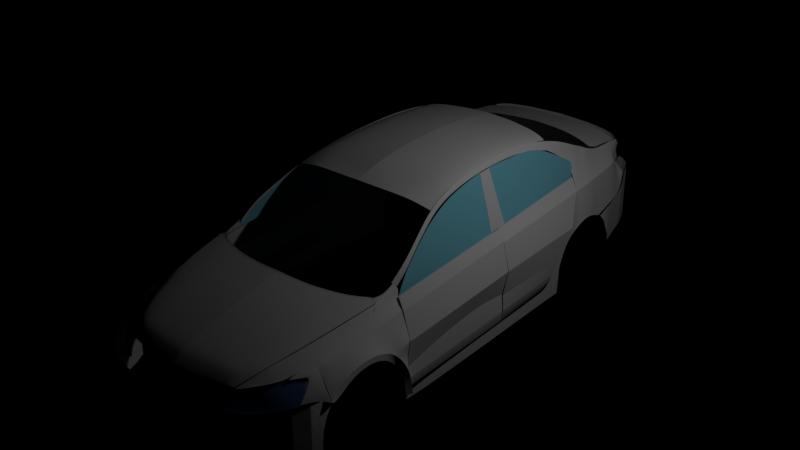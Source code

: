 # Source: 18.blend  (saved by Blender 2.77.0; exported with 4.5.12 LTS)
import bpy
from mathutils import Matrix  # noqa: F401  (used for matrix-valued properties, if any)

bpy.ops.wm.read_factory_settings(use_empty=True)
scene = bpy.context.scene
scene.name = 'Scene'

# ---- collections
col_collection_1 = bpy.data.collections.new('Collection 1'); scene.collection.children.link(col_collection_1)

# ---- materials (node trees are filled in below, after node groups)
mat_material_005 = bpy.data.materials.new('Material.005')
mat_material_005.alpha_threshold = 0.0
mat_material_005.use_transparent_shadow = False
mat_material_005.diffuse_color = (0.2307, 0.6574, 0.8, 1.0)
mat_material_005.roughness = 0.5
mat_material_006 = bpy.data.materials.new('Material.006')
mat_material_006.alpha_threshold = 0.0
mat_material_006.use_transparent_shadow = False
mat_material_006.diffuse_color = (0.2307, 0.6584, 0.7991, 1.0)
mat_material_006.roughness = 0.5
mat_material = bpy.data.materials.new('Material')
mat_material.alpha_threshold = 0.0
mat_material.use_transparent_shadow = False
mat_material.diffuse_color = (0.1651, 0.3418, 0.8, 1.0)
mat_material.roughness = 0.5

# ---- material node trees

# ---- cameras
cam_camera = bpy.data.cameras.new('Camera')
cam_camera.clip_end = 100.0
cam_camera.lens = 35.0
cam_camera.sensor_width = 32.0
cam_camera.sensor_height = 18.0
cam_camera.ortho_scale = 7.314
cam_camera.dof.focus_distance = 0.0
cam_camera.dof.aperture_fstop = 128.0

# ---- lights
light_lamp = bpy.data.lights.new('Lamp', 'POINT')
light_lamp.transmission_factor = 0.0
light_lamp.cutoff_distance = 30.0
light_lamp.energy = 100.0
light_lamp.shadow_buffer_clip_start = 1.001
light_lamp.shadow_soft_size = 0.1
light_lamp.shadow_maximum_resolution = 0.006
light_lamp.use_absolute_resolution = True

# ---- meshes
me_plane_018 = bpy.data.meshes.new('Plane.018')
me_plane_018.from_pydata([(-0.9795, -1.641, 2.498), (0.6728, -1.825, 3.307), (0.05038, 2.443, 2.964), (0.591, 2.243, 3.17), (-0.6504, 1.269, 2.682), (0.6149, 1.053, 3.21), (-0.9121, 0.1709, 2.524), (0.6367, -0.03298, 3.247), (0.6258, 0.5103, 3.228), (-0.8205, 0.7201, 2.574), (-0.08971, -1.74, 2.934), (0.337, 2.399, 3.134), (0.03099, 1.153, 2.967), (-0.07799, 0.06111, 2.913), (-0.04162, 0.6071, 2.926)], [], [(12, 5, 3, 11), (14, 8, 5, 12), (10, 1, 7, 13), (13, 7, 8, 14), (6, 13, 14, 9), (0, 10, 13, 6), (9, 14, 12, 4), (4, 12, 11, 2)])
_k = {(0, 6): 1.0, (1, 10): 1.0, (3, 5): 1.0, (2, 11): 1.0, (2, 4): 1.0, (5, 8): 1.0, (6, 9): 1.0, (1, 7): 1.0, (7, 8): 1.0, (4, 9): 1.0, (0, 10): 1.0, (3, 11): 1.0}
me_plane_018.attributes.new('crease_edge', 'FLOAT', 'EDGE').data.foreach_set('value', [_k.get((min(e.vertices), max(e.vertices)), 0.0) for e in me_plane_018.edges])
me_plane_018.materials.append(mat_material_005)
me_plane_018.use_remesh_preserve_volume = False
me_plane_018.use_remesh_preserve_attributes = False
me_plane_018.use_mirror_vertex_groups = False
me_plane_018.update()
me_plane_017 = bpy.data.meshes.new('Plane.017')
me_plane_017.from_pydata([(-1.375, -0.2731, -8.008), (2.49, -0.7026, -6.082), (-1.462, 1.396, -8.008), (2.453, 0.4218, -6.082)], [], [(0, 1, 3, 2)])
_k = {(0, 2): 1.0, (0, 1): 1.0, (1, 3): 1.0, (2, 3): 1.0}
me_plane_017.attributes.new('crease_edge', 'FLOAT', 'EDGE').data.foreach_set('value', [_k.get((min(e.vertices), max(e.vertices)), 0.0) for e in me_plane_017.edges])
me_plane_017.use_remesh_preserve_volume = False
me_plane_017.use_remesh_preserve_attributes = False
me_plane_017.use_mirror_vertex_groups = False
me_plane_017.update()
me_plane_016 = bpy.data.meshes.new('Plane.016')
me_plane_016.from_pydata([(-0.1839, -1.092, 1.397), (0.32, -1.739, 1.56), (-0.5928, 0.539, 1.194), (0.2108, 0.3559, 1.581), (-0.315, -0.8527, 1.342), (0.2785, -0.8735, 1.565), (0.2502, -0.4089, 1.57), (-0.4898, -0.403, 1.271), (0.2286, 0.0534, 1.576), (-0.5694, 0.06097, 1.23), (0.008891, -1.416, 1.469), (-0.1156, 0.4231, 1.439), (-0.0291, -0.8641, 1.461), (-0.06144, -0.4062, 1.455), (-0.09525, 0.05683, 1.419), (0.1644, -1.62, 1.532), (0.02894, 0.3942, 1.493), (0.1107, -0.8688, 1.514), (0.08267, -0.4075, 1.502), (0.04795, 0.05511, 1.497), (-0.3167, 0.4698, 1.334), (-0.2007, -0.8595, 1.396), (-0.2485, -0.4049, 1.368), (-0.2904, 0.0585, 1.352)], [], [(15, 1, 5, 17), (17, 5, 6, 18), (18, 6, 8, 19), (22, 13, 14, 23), (21, 12, 13, 22), (0, 10, 12, 21), (13, 18, 19, 14), (12, 17, 18, 13), (10, 15, 17, 12), (0, 21, 4), (4, 21, 22, 7), (7, 22, 23, 9), (9, 23, 20, 2), (14, 19, 16, 11), (23, 14, 11, 20), (19, 8, 3, 16)])
_k = {(0, 4): 1.0, (1, 15): 1.0, (2, 20): 1.0, (4, 7): 1.0, (5, 6): 1.0, (7, 9): 1.0, (6, 8): 1.0, (11, 16): 1.0, (10, 15): 1.0, (3, 16): 1.0, (11, 20): 1.0, (0, 10): 1.0, (2, 9): 1.0, (3, 8): 1.0, (1, 5): 1.0}
me_plane_016.attributes.new('crease_edge', 'FLOAT', 'EDGE').data.foreach_set('value', [_k.get((min(e.vertices), max(e.vertices)), 0.0) for e in me_plane_016.edges])
me_plane_016.materials.append(mat_material_006)
me_plane_016.use_remesh_preserve_volume = False
me_plane_016.use_remesh_preserve_attributes = False
me_plane_016.use_mirror_vertex_groups = False
me_plane_016.update()
me_plane_015 = bpy.data.meshes.new('Plane.015')
me_plane_015.from_pydata([(-1.195, -3.198, -8.35), (0.3238, -3.198, -7.455), (-0.9959, 6.386, -9.408), (1.886, 6.793, -7.869), (-0.4324, 1.594, -9.454), (1.324, 1.798, -7.98), (0.2795, -2.183, -8.097), (1.262, 6.609, -8.616), (0.8965, 1.746, -8.449), (-1.639, -0.9609, -9.416), (0.983, -0.6999, -7.767), (0.6145, -0.726, -8.285), (1.753, 4.296, -7.968), (-1.046, 3.99, -9.48), (1.099, 4.217, -8.533), (-1.235, -2.079, -8.807), (0.7014, -1.949, -7.611), (0.3575, -1.962, -8.177), (1.154, 0.549, -7.874), (0.7555, 0.5098, -8.367), (-0.7373, 0.3165, -9.435), (-0.5235, 2.792, -9.467), (1.476, 3.047, -8.016), (0.9977, 2.981, -8.491), (-4.914, 6.803, -9.132), (-4.944, 5.859, -9.482), (-3.373, 6.525, -9.131), (-3.422, 5.7, -9.481), (-2.234, 5.198, -9.481), (-2.184, 6.455, -9.131), (2.821, 6.793, -7.511), (2.348, 5.131, -7.216), (2.23, 4.925, -7.692), (2.457, 7.137, -7.8), (-0.5215, 6.402, -9.39), (0.02258, 1.646, -9.452), (-0.6905, -2.85, -8.352), (-0.8676, -0.8805, -9.312), (-0.5302, 4.068, -9.499), (-0.6898, -2.039, -8.64), (-0.2263, 0.3827, -9.412), (-0.08229, 2.857, -9.475), (1.787, 5.106, -7.992), (1.152, 4.993, -8.56), (-1.029, 4.767, -9.704), (-4.934, 6.344, -9.706), (-3.406, 6.127, -9.705), (-2.218, 5.662, -9.705), (2.443, 5.67, -7.514), (2.249, 5.504, -7.743), (-0.5274, 4.825, -9.499), (0.8845, -1.194, -7.706), (0.5128, -1.215, -8.167), (-1.479, -1.404, -9.459), (-0.7972, -1.339, -8.969), (1.608, 3.671, -7.992), (1.048, 3.599, -8.512), (-0.7845, 3.391, -9.474), (-0.3063, 3.462, -9.487), (1.839, 5.983, -7.928), (1.209, 5.833, -8.589), (2.584, 6.254, -7.512), (2.331, 6.157, -7.773), (-0.5243, 5.645, -9.572), (-1.012, 5.609, -9.604), (-4.923, 6.583, -9.328), (-3.389, 6.334, -9.327), (-2.2, 6.075, -9.327), (-0.7587, 6.394, -9.437), (-0.9262, 4.796, -9.51), (-0.7681, 5.627, -9.626), (-2.234, 5.198, -9.481)], [], [(60, 59, 3, 7), (19, 18, 5, 8), (40, 19, 8, 35), (63, 60, 7, 34), (9, 53, 37), (52, 51, 10, 11), (58, 56, 14, 38), (56, 55, 12, 14), (6, 1, 16, 17), (36, 6, 17, 39), (37, 11, 19, 40), (11, 10, 18, 19), (8, 5, 22, 23), (35, 8, 23, 41), (66, 26, 24, 65), (67, 29, 26, 66), (64, 2, 29, 67), (49, 32, 31, 48), (42, 12, 32, 49), (4, 35, 41, 21), (9, 37, 40, 20), (0, 36, 39, 15), (52, 11, 37, 53), (70, 63, 34, 68), (20, 40, 35, 4), (59, 42, 49, 62), (62, 49, 48, 61), (28, 47, 46, 27), (27, 46, 45, 25), (38, 14, 43, 50), (14, 12, 42, 43), (57, 21, 41, 58), (50, 69, 44, 38), (38, 44, 28, 13), (28, 44, 47), (15, 39, 54, 53), (17, 16, 51, 52), (39, 17, 52, 54), (13, 57, 58, 38), (23, 22, 55, 56), (41, 23, 56, 58), (33, 62, 61, 30), (3, 59, 62, 33), (69, 50, 63, 70), (44, 64, 67, 47), (47, 67, 66, 46), (46, 66, 65, 45), (50, 43, 60, 63), (43, 42, 59, 60), (44, 69, 70, 64), (64, 70, 68, 2)])
_k = {(0, 15): 1.0, (1, 6): 1.0, (2, 68): 1.0, (4, 21): 1.0, (5, 18): 1.0, (6, 36): 1.0, (3, 7): 1.0, (8, 19): 1.0, (7, 60): 1.0, (9, 20): 1.0, (10, 51): 1.0, (11, 52): 1.0, (12, 55): 1.0, (14, 56): 1.0, (15, 53): 1.0, (1, 16): 1.0, (6, 17): 1.0, (10, 18): 1.0, (11, 19): 1.0, (4, 20): 1.0, (21, 57): 1.0, (5, 22): 1.0, (8, 23): 1.0, (25, 45): 1.0, (24, 26): 1.0, (26, 29): 1.0, (25, 27): 1.0, (27, 28): 1.0, (2, 29): 1.0, (30, 61): 1.0, (31, 32): 1.0, (3, 33): 1.0, (12, 32): 1.0, (30, 33): 1.0, (7, 34): 1.0, (0, 36): 1.0, (35, 41): 1.0, (37, 40): 1.0, (38, 58): 1.0, (35, 40): 1.0, (14, 43): 1.0, (45, 65): 1.0, (31, 48): 1.0, (44, 47): 1.0, (46, 47): 1.0, (45, 46): 1.0, (38, 44): 1.0, (13, 28): 1.0, (16, 51): 1.0, (17, 52): 1.0, (9, 53): 1.0, (37, 53): 1.0, (22, 55): 1.0, (23, 56): 1.0, (13, 57): 1.0, (41, 58): 1.0, (43, 60): 1.0, (48, 61): 1.0, (24, 65): 1.0, (34, 68): 1.0}
me_plane_015.attributes.new('crease_edge', 'FLOAT', 'EDGE').data.foreach_set('value', [_k.get((min(e.vertices), max(e.vertices)), 0.0) for e in me_plane_015.edges])
me_plane_015.use_remesh_preserve_volume = False
me_plane_015.use_remesh_preserve_attributes = False
me_plane_015.use_mirror_vertex_groups = False
me_plane_015.update()
me_plane_013 = bpy.data.meshes.new('Plane.013')
me_plane_013.from_pydata([(7.361, -3.118, -9.259e-08), (12.04, -3.725, 4.986), (6.251, -1.388, -1.15), (12.3, -1.422, 3.399), (9.701, -3.59, 2.086), (9.237, -0.9132, 0.2317), (7.735, -0.9118, -0.6776), (8.531, -3.354, 0.9655), (10.87, -3.658, 3.536), (10.74, -1.083, 1.661), (6.662, -2.05, -0.7069), (12.29, -2.32, 4.18), (9.469, -2.15, 0.976), (8.133, -2.099, 0.144), (10.81, -2.218, 2.456), (6.975, -2.544, -0.3636), (12.25, -2.804, 4.552), (9.585, -2.657, 1.379), (8.332, -2.602, 0.4533), (10.84, -2.73, 2.844), (12.31, -1.997, 3.901), (9.353, -1.735, 0.6952), (7.934, -1.624, -0.2263), (10.77, -1.828, 2.129), (6.398, -1.601, -0.9893), (7.229, -2.902, -0.1615), (12.07, -3.437, 5.058), (9.643, -3.256, 1.854), (8.431, -3.049, 0.7601), (10.85, -3.336, 3.301), (6.993, -1.049, -1.139), (7.946, -3.236, 0.4828), (7.398, -2.075, -0.2815), (7.653, -2.573, 0.04484), (7.166, -1.612, -0.6078), (7.83, -2.975, 0.2993), (11.97, -3.721, 4.897), (12.21, -1.401, 3.292), (12.2, -2.313, 4.074), (12.17, -2.8, 4.448), (12.22, -1.987, 3.792), (11.99, -3.431, 4.95), (6.374, -1.332, -1.148), (6.784, -2.054, -0.6368), (7.086, -2.548, -0.2963), (6.524, -1.603, -0.9265), (7.328, -2.914, -0.08556), (7.457, -3.138, 0.07957)], [], [(40, 20, 3, 37), (22, 21, 5, 6), (34, 22, 6, 30), (21, 23, 9, 5), (17, 19, 14, 12), (33, 18, 13, 32), (18, 17, 12, 13), (39, 16, 11, 38), (41, 26, 16, 39), (28, 27, 17, 18), (35, 28, 18, 33), (27, 29, 19, 17), (12, 14, 23, 21), (32, 13, 22, 34), (13, 12, 21, 22), (38, 11, 20, 40), (4, 8, 29, 27), (31, 7, 28, 35), (7, 4, 27, 28), (36, 1, 26, 41), (47, 31, 35, 46), (43, 32, 34, 45), (46, 35, 33, 44), (44, 33, 32, 43), (45, 34, 30, 42), (8, 36, 41, 29), (14, 38, 40, 23), (29, 41, 39, 19), (19, 39, 38, 14), (23, 40, 37, 9), (24, 45, 42, 2), (15, 44, 43, 10), (25, 46, 44, 15), (10, 43, 45, 24), (0, 47, 46, 25)])
_k = {(0, 25): 1.0, (1, 36): 1.0, (3, 20): 1.0, (2, 42): 1.0, (4, 7): 1.0, (5, 9): 1.0, (5, 6): 1.0, (7, 31): 1.0, (4, 8): 1.0, (9, 37): 1.0, (10, 24): 1.0, (11, 16): 1.0, (10, 15): 1.0, (16, 26): 1.0, (11, 20): 1.0, (2, 24): 1.0, (15, 25): 1.0, (1, 26): 1.0, (6, 30): 1.0, (31, 47): 1.0, (8, 36): 1.0, (3, 37): 1.0, (30, 42): 1.0, (0, 47): 1.0}
me_plane_013.attributes.new('crease_edge', 'FLOAT', 'EDGE').data.foreach_set('value', [_k.get((min(e.vertices), max(e.vertices)), 0.0) for e in me_plane_013.edges])
me_plane_013.materials.append(mat_material)
me_plane_013.use_remesh_preserve_volume = False
me_plane_013.use_remesh_preserve_attributes = False
me_plane_013.use_mirror_vertex_groups = False
me_plane_013.update()
me_plane_012 = bpy.data.meshes.new('Plane.012')
me_plane_012.from_pydata([(-2.348e-14, -2.391, -107.1), (23.3, -3.024, -90.81), (-2.521e-14, 7.409, -107.1), (23.3, 6.734, -93.64), (11.67, -2.391, -105.8), (11.67, 7.451, -105.8), (17.51, -2.644, -103.0), (17.51, 7.282, -103.0), (20.22, -2.939, -100.8), (20.22, 7.282, -100.8), (21.57, -3.192, -98.61), (21.57, 7.324, -98.61), (22.8, -3.951, -95.64), (22.8, 7.451, -95.64), (5.837, 7.324, -106.8), (5.837, -2.265, -106.8), (14.59, 7.366, -105.1), (14.59, -2.518, -105.1), (-2.434e-14, 2.509, -107.1), (23.3, 1.855, -93.32), (11.67, 2.53, -105.8), (17.51, 2.319, -103.0), (20.22, 2.171, -100.8), (21.57, 2.066, -98.61), (22.8, 1.75, -95.64), (5.837, 2.53, -106.8), (14.59, 2.424, -105.1), (-2.391e-14, 0.05865, -107.1), (23.3, -0.5843, -92.4), (11.67, 0.06919, -105.8), (17.51, -0.1627, -103.0), (20.22, -0.3841, -100.8), (21.57, -0.5632, -98.61), (22.8, -1.101, -95.64), (5.837, 0.1324, -106.8), (14.59, -0.04675, -105.1), (23.3, 4.295, -93.6), (11.67, 4.99, -105.8), (17.51, 4.801, -103.0), (20.22, 4.727, -100.8), (21.57, 4.695, -98.61), (22.8, 4.6, -95.64), (5.837, 4.927, -106.8), (14.59, 4.895, -105.1), (-2.478e-14, 4.959, -107.1), (23.05, -3.783, -93.23), (23.05, 7.092, -94.64), (23.05, 1.802, -94.48), (23.05, -0.8426, -94.02), (23.05, 4.447, -94.62)], [], [(49, 36, 3, 46), (42, 37, 5, 14), (43, 38, 7, 16), (38, 39, 9, 7), (39, 40, 11, 9), (40, 41, 13, 11), (44, 42, 14, 2), (37, 43, 16, 5), (29, 35, 26, 20), (27, 34, 25, 18), (32, 33, 24, 23), (31, 32, 23, 22), (30, 31, 22, 21), (35, 30, 21, 26), (34, 29, 20, 25), (48, 28, 19, 47), (45, 1, 28, 48), (15, 4, 29, 34), (17, 6, 30, 35), (6, 8, 31, 30), (8, 10, 32, 31), (10, 12, 33, 32), (0, 15, 34, 27), (4, 17, 35, 29), (20, 26, 43, 37), (18, 25, 42, 44), (23, 24, 41, 40), (22, 23, 40, 39), (21, 22, 39, 38), (26, 21, 38, 43), (25, 20, 37, 42), (47, 19, 36, 49), (24, 47, 49, 41), (12, 45, 48, 33), (33, 48, 47, 24), (41, 49, 46, 13)])
me_plane_012.use_remesh_preserve_volume = False
me_plane_012.use_remesh_preserve_attributes = False
me_plane_012.use_mirror_vertex_groups = False
me_plane_012.update()
me_plane_011 = bpy.data.meshes.new('Plane.011')
me_plane_011.from_pydata([(0.0, -0.7932, 9.041e-09), (8.901, -0.5633, -8.556), (0.0, 1.415, 1.816e-08), (8.886, 2.595, -7.008), (4.358, -0.7932, -0.2633), (4.35, 1.462, -0.2016), (6.537, -2.468, -1.069), (6.525, 1.929, -0.9767), (7.626, -2.36, -2.433), (7.613, 2.068, -2.325), (5.438, 1.502, -0.4602), (5.447, -1.547, -0.5372), (7.069, 1.96, -1.397), (7.081, -2.375, -1.497), (8.358, -0.935, -5.301), (8.344, 2.409, -5.185), (8.09, 2.223, -3.755), (8.104, -1.446, -3.867), (8.661, -0.7801, -6.734), (8.646, 2.548, -6.615), (8.231, -1.051, -4.584), (8.217, 2.316, -4.47), (7.851, 2.146, -3.04), (7.865, -2.349, -3.15), (8.153, 2.27, -4.112), (8.167, -1.155, -4.225), (0.0, -0.6065, -2.351e-09), (8.898, 0.008997, -7.968), (4.356, -0.5961, -0.2495), (6.534, -0.5199, -1.049), (7.623, -0.4448, -2.409), (5.445, -0.5649, -0.52), (7.079, -0.481, -1.475), (8.355, -0.1871, -5.275), (8.1, -0.3038, -3.842), (8.657, -0.03571, -6.708), (8.228, -0.2175, -4.558), (7.862, -0.366, -3.125), (8.164, -0.2554, -4.2), (8.891, 1.595, -7.151), (4.352, 0.9958, -0.2201), (6.529, 1.06, -1.005), (7.617, 1.141, -2.357), (5.44, 1.013, -0.4833), (7.073, 1.081, -1.427), (8.348, 1.405, -5.22), (8.094, 1.246, -3.788), (8.65, 1.549, -6.651), (8.221, 1.336, -4.504), (7.855, 1.175, -3.073), (8.157, 1.293, -4.146), (0.0, 0.9951, 2.603e-08), (5.992, -2.465, -0.8032), (5.981, 1.615, -0.7184), (5.99, -0.5424, -0.7843), (5.985, 1.036, -0.7439)], [], [(47, 39, 3, 19), (51, 40, 5, 2), (55, 41, 7, 53), (44, 42, 9, 12), (40, 43, 10, 5), (41, 44, 12, 7), (48, 45, 15, 21), (49, 46, 16, 22), (45, 47, 19, 15), (50, 48, 21, 24), (42, 49, 22, 9), (46, 50, 24, 16), (17, 25, 38, 34), (8, 23, 37, 30), (25, 20, 36, 38), (14, 18, 35, 33), (23, 17, 34, 37), (20, 14, 33, 36), (6, 13, 32, 29), (4, 11, 31, 28), (13, 8, 30, 32), (52, 6, 29, 54), (0, 4, 28, 26), (18, 1, 27, 35), (34, 38, 50, 46), (30, 37, 49, 42), (38, 36, 48, 50), (33, 35, 47, 45), (37, 34, 46, 49), (36, 33, 45, 48), (29, 32, 44, 41), (28, 31, 43, 40), (32, 30, 42, 44), (54, 29, 41, 55), (26, 28, 40, 51), (35, 27, 39, 47), (31, 54, 55, 43), (11, 52, 54, 31), (43, 55, 53, 10)])
me_plane_011.use_remesh_preserve_volume = False
me_plane_011.use_remesh_preserve_attributes = False
me_plane_011.use_mirror_vertex_groups = False
me_plane_011.update()
me_plane_010 = bpy.data.meshes.new('Plane.010')
me_plane_010.from_pydata([(-0.5211, -0.9317, 1.367), (0.743, -1.003, 1.523), (-0.5756, 0.9122, 1.311), (0.7132, -0.06246, 1.523), (0.3378, -1.023, 1.554), (0.4456, 0.1847, 1.578), (-0.04001, 0.5101, 1.608), (-0.01665, -0.9934, 1.608), (0.6554, -1.024, 1.554), (0.633, 0.05142, 1.554), (-0.4369, 0.7993, 1.465), (-0.3816, -0.9626, 1.493), (0.5363, 0.1203, 1.569), (0.565, -1.023, 1.569), (-0.564, 0.5196, 1.323), (0.7195, -0.2627, 1.523), (0.3332, -0.008485, 1.58), (-0.03504, 0.1901, 1.608), (0.6377, -0.1775, 1.554), (-0.4251, 0.4243, 1.471), (0.5424, -0.1232, 1.569)], [], [(18, 15, 3, 9), (17, 16, 5, 6), (19, 17, 6, 10), (20, 18, 9, 12), (14, 19, 10, 2), (16, 20, 12, 5), (4, 13, 20, 16), (0, 11, 19, 14), (13, 8, 18, 20), (11, 7, 17, 19), (7, 4, 16, 17), (8, 1, 15, 18)])
_k = {(0, 14): 1.0, (1, 8): 1.0, (3, 15): 1.0, (2, 10): 1.0, (4, 7): 1.0, (5, 12): 1.0, (5, 16): 1.0, (5, 6): 1.0, (7, 11): 1.0, (6, 17): 1.0, (8, 13): 1.0, (3, 9): 1.0, (6, 10): 1.0, (0, 11): 1.0, (10, 19): 1.0, (9, 12): 1.0, (4, 13): 1.0, (12, 20): 1.0, (2, 14): 1.0, (1, 15): 1.0, (4, 16): 1.0, (7, 17): 1.0, (11, 19): 1.0, (13, 20): 1.0}
me_plane_010.attributes.new('crease_edge', 'FLOAT', 'EDGE').data.foreach_set('value', [_k.get((min(e.vertices), max(e.vertices)), 0.0) for e in me_plane_010.edges])
me_plane_010.use_remesh_preserve_volume = False
me_plane_010.use_remesh_preserve_attributes = False
me_plane_010.use_mirror_vertex_groups = False
me_plane_010.update()
me_plane_007 = bpy.data.meshes.new('Plane.007')
me_plane_007.from_pydata([(-2.376, -5.97, 8.068), (4.989, -5.481, 8.973), (-1.784, 5.505, 8.0), (5.103, 5.557, 8.973), (0.5897, -5.466, 9.423), (0.9994, 5.955, 9.423), (4.071, -5.311, 9.148), (4.253, 5.784, 9.148), (-0.9853, 5.745, 8.637), (-1.615, -5.76, 8.705), (4.53, -5.396, 9.089), (4.678, 5.705, 9.089), (3.381, 5.855, 9.015), (2.626, -5.375, 9.015), (-2.223, -3.012, 8.05), (5.019, -2.636, 8.973), (0.6953, -2.522, 9.423), (4.118, -2.451, 9.148), (-1.453, -2.794, 8.687), (4.568, -2.535, 9.089), (2.254, -2.48, 9.015), (5.048, 0.2205, 8.973), (0.8013, 0.4335, 9.423), (4.165, 0.42, 9.148), (-1.29, 0.183, 8.67), (4.607, 0.3379, 9.089), (2.496, 0.4256, 9.015), (-2.07, -0.04286, 8.033), (5.075, 2.889, 8.973), (0.9003, 3.194, 9.423), (4.209, 3.102, 9.148), (-1.137, 2.964, 8.653), (4.642, 3.021, 9.089), (2.836, 3.14, 9.015), (-1.927, 2.731, 8.016)], [], [(32, 28, 3, 11), (31, 29, 5, 8), (33, 30, 7, 12), (34, 31, 8, 2), (30, 32, 11, 7), (29, 33, 12, 5), (4, 13, 20, 16), (6, 10, 19, 17), (0, 9, 18, 14), (13, 6, 17, 20), (9, 4, 16, 18), (10, 1, 15, 19), (16, 20, 26, 22), (17, 19, 25, 23), (14, 18, 24, 27), (20, 17, 23, 26), (18, 16, 22, 24), (19, 15, 21, 25), (22, 26, 33, 29), (23, 25, 32, 30), (27, 24, 31, 34), (26, 23, 30, 33), (24, 22, 29, 31), (25, 21, 28, 32)])
_k = {(0, 14): 1.0, (1, 10): 1.0, (3, 28): 1.0, (2, 8): 1.0, (4, 9): 1.0, (5, 12): 1.0, (5, 29): 1.0, (6, 13): 1.0, (7, 11): 1.0, (7, 30): 1.0, (5, 8): 1.0, (0, 9): 1.0, (8, 31): 1.0, (6, 10): 1.0, (3, 11): 1.0, (7, 12): 1.0, (4, 13): 1.0, (12, 33): 1.0, (14, 27): 1.0, (1, 15): 1.0, (4, 16): 1.0, (6, 17): 1.0, (9, 18): 1.0, (13, 20): 1.0, (15, 21): 1.0, (16, 22): 1.0, (17, 23): 1.0, (18, 24): 1.0, (20, 26): 1.0, (27, 34): 1.0, (21, 28): 1.0, (22, 29): 1.0, (23, 30): 1.0, (24, 31): 1.0, (26, 33): 1.0, (2, 34): 1.0}
me_plane_007.attributes.new('crease_edge', 'FLOAT', 'EDGE').data.foreach_set('value', [_k.get((min(e.vertices), max(e.vertices)), 0.0) for e in me_plane_007.edges])
me_plane_007.use_remesh_preserve_volume = False
me_plane_007.use_remesh_preserve_attributes = False
me_plane_007.use_mirror_vertex_groups = False
me_plane_007.update()
me_plane_004 = bpy.data.meshes.new('Plane.004')
me_plane_004.from_pydata([(1.24, -29.77, 13.09), (3.06, -25.96, 14.82), (0.6744, -26.2, 13.35), (2.914, -24.43, 16.0), (2.946, -22.11, 16.46), (0.3596, -22.11, 13.57), (2.925, -9.792, 17.57), (-2.338, -15.28, 13.19), (-4.001, -7.245, 13.14), (-4.519, -10.15, 12.54), (-4.278, -6.659, 13.09), (-5.669, -6.659, 12.31), (-5.715, -0.6777, 12.21), (-6.68, -0.6777, 11.7), (-6.026, 5.16, 12.12), (-6.878, 5.16, 11.75), (-6.065, 11.3, 12.31), (-6.714, 11.3, 11.84), (-5.567, 17.15, 12.63), (-6.151, 17.15, 12.07), (-4.386, 21.77, 13.05), (-5.063, 21.77, 12.68), (-2.813, 25.39, 13.93), (-3.418, 25.39, 13.51), (-0.707, 29.05, 14.76), (-1.465, 29.05, 14.48), (0.7261, 31.27, 15.36), (-0.1885, 31.27, 14.9), (-2.801, -14.74, 13.23), (-3.258, -13.31, 12.93), (-0.4845, -11.95, 14.58), (5.901, -27.53, 16.15), (8.653, -24.47, 17.14), (8.87, -22.11, 17.6), (8.179, -10.01, 18.71), (-0.547, -19.29, 13.58), (2.865, -16.62, 17.02), (9.539, -16.54, 18.16), (2.825, -13.87, 17.29), (8.344, -13.87, 18.44), (-1.187, -17.88, 13.56), (16.54, 0.962, 18.71), (18.73, 0.962, 18.71), (11.52, -5.081, 18.71), (9.543, -5.081, 18.71), (5.94, -7.563, 18.71), (9.176, -7.543, 18.71), (2.805, -11.96, 17.43), (8.072, -11.94, 18.57), (-1.553, -17.17, 13.23), (18.77, -2.06, 18.71), (14.41, -1.926, 18.71), (12.05, -3.369, 18.71), (18.75, -3.748, 18.71), (11.44, -3.823, 18.71), (14.07, -4.03, 18.71), (18.75, -0.5489, 18.71), (16.11, -0.5489, 18.71), (2.239, 33.2, 15.36), (1.581, 33.78, 14.9), (17.19, 36.03, 18.71), (18.86, 36.03, 18.71), (0.8565, -27.64, 13.22), (2.894, -25.04, 15.46), (8.163, -26.0, 16.74), (2.204, -30.49, 13.09), (-0.03855, -20.7, 13.47), (2.906, -19.36, 16.74), (9.204, -19.32, 17.88), (-3.939, -11.73, 12.74), (-2.36, -9.825, 13.86), (9.982, -6.312, 18.71), (7.742, -6.322, 18.71), (16.41, -3.735, 18.71), (17.83, 0.962, 18.71), (17.8, -1.993, 18.71), (17.92, -0.5489, 18.71), (18.02, 36.03, 18.71), (18.74, 2.524, 18.71), (16.57, 2.524, 18.71), (17.84, 2.524, 18.71)], [(28, 7), (9, 28), (51, 52), (73, 53), (52, 54), (55, 73)], [(62, 63, 3, 2), (2, 3, 4, 5), (49, 47, 6, 7), (69, 70, 8, 9), (9, 8, 10, 11), (11, 10, 12, 13), (13, 12, 14, 15), (15, 14, 16, 17), (17, 16, 18, 19), (19, 18, 20, 21), (21, 20, 22, 23), (23, 22, 24, 25), (25, 24, 26, 27), (7, 6, 30, 29), (67, 4, 33, 68), (4, 3, 32, 33), (63, 1, 31, 64), (38, 36, 37, 39), (66, 67, 36, 35), (47, 38, 39, 48), (35, 36, 38, 40), (76, 56, 42, 74), (72, 71, 43, 44), (6, 34, 46, 45), (6, 47, 48, 34), (40, 38, 47, 49), (45, 46, 71, 72), (44, 43, 55, 54), (75, 50, 56, 76), (27, 26, 58, 59), (80, 78, 61, 77), (3, 63, 64, 32), (0, 1, 63, 62), (1, 0, 65), (5, 4, 67, 66), (36, 67, 68, 37), (29, 30, 70, 69), (79, 80, 77, 60), (51, 75, 76, 57), (57, 76, 74, 41), (41, 74, 80, 79), (74, 42, 78, 80), (53, 50, 51, 54, 55)])
_k = {(0, 62): 1.0, (0, 1): 1.0, (2, 5): 1.0, (3, 63): 1.0, (3, 4): 1.0, (5, 66): 1.0, (6, 47): 1.0, (9, 69): 1.0, (9, 11): 1.0, (8, 10): 1.0, (11, 13): 1.0, (10, 12): 1.0, (13, 15): 1.0, (12, 14): 1.0, (15, 17): 1.0, (14, 16): 1.0, (17, 19): 1.0, (16, 18): 1.0, (19, 21): 1.0, (18, 20): 1.0, (21, 23): 1.0, (20, 22): 1.0, (23, 25): 1.0, (22, 24): 1.0, (25, 27): 1.0, (24, 26): 1.0, (8, 70): 1.0, (7, 29): 1.0, (6, 30): 1.0, (32, 64): 1.0, (32, 33): 1.0, (34, 48): 1.0, (1, 31): 1.0, (35, 40): 1.0, (36, 67): 1.0, (37, 68): 1.0, (36, 37): 1.0, (36, 38): 1.0, (37, 39): 1.0, (40, 49): 1.0, (42, 56): 1.0, (6, 45): 1.0, (43, 71): 1.0, (44, 54): 1.0, (45, 72): 1.0, (34, 46): 1.0, (38, 47): 1.0, (39, 48): 1.0, (7, 49): 1.0, (50, 53): 1.0, (51, 57): 1.0, (53, 73): 1.0, (46, 71): 1.0, (43, 55): 1.0, (50, 56): 1.0, (41, 57): 1.0, (58, 59): 1.0, (26, 58): 1.0, (27, 59): 1.0, (61, 78): 1.0, (41, 79): 1.0, (2, 62): 1.0, (1, 63): 1.0, (31, 64): 1.0, (4, 67): 1.0, (35, 66): 1.0, (0, 65): 1.0, (1, 65): 1.0, (33, 68): 1.0, (29, 69): 1.0, (30, 70): 1.0, (44, 72): 1.0, (55, 73): 1.0, (51, 54): 1.0, (42, 78): 1.0, (60, 79): 1.0}
me_plane_004.attributes.new('crease_edge', 'FLOAT', 'EDGE').data.foreach_set('value', [_k.get((min(e.vertices), max(e.vertices)), 0.0) for e in me_plane_004.edges])
me_plane_004.use_remesh_preserve_volume = False
me_plane_004.use_remesh_preserve_attributes = False
me_plane_004.use_mirror_vertex_groups = False
me_plane_004.update()
me_plane_006 = bpy.data.meshes.new('Plane.006')
me_plane_006.from_pydata([(-1.86, -0.4169, 0.3289), (0.0, -0.8994, 0.1311), (-1.945, 0.2776, 0.6441), (0.0, 0.3949, 0.344), (-1.801, -0.53, 0.3053), (-1.801, 0.31, 0.5598), (-1.679, -0.7119, 0.28), (-1.679, 0.3221, 0.5126), (-1.514, -0.8748, 0.2407), (-1.514, 0.3423, 0.4721), (-0.9204, -0.9128, 0.1733), (-0.9204, 0.3711, 0.3811), (-1.217, 0.3567, 0.4148), (-1.217, -0.9073, 0.1901)], [], [(10, 1, 3, 11), (0, 4, 5, 2), (4, 6, 7, 5), (6, 8, 9, 7), (13, 10, 11, 12), (8, 13, 12, 9)])
me_plane_006.use_remesh_preserve_volume = False
me_plane_006.use_remesh_preserve_attributes = False
me_plane_006.use_mirror_vertex_groups = False
me_plane_006.update()
me_plane_003 = bpy.data.meshes.new('Plane.003')
me_plane_003.from_pydata([(0.0, 3.469, -0.001119), (5.803, 2.388, -0.2058), (0.0, 6.423, -0.4481), (5.56, 5.598, -0.6658), (2.894, 3.135, -0.02468), (2.894, 6.237, -0.4186), (4.399, 2.628, -0.08065), (4.341, 6.028, -0.5383), (5.525, 1.966, -0.1096), (5.249, 5.707, -0.6511), (1.447, 6.347, -0.4333), (1.447, 3.372, -0.0129)], [], [(8, 1, 3, 9), (11, 4, 5, 10), (4, 6, 7, 5), (6, 8, 9, 7), (0, 11, 10, 2)])
_k = {(0, 2): 1.0, (1, 8): 1.0, (1, 3): 1.0, (2, 10): 1.0, (4, 11): 1.0, (5, 7): 1.0, (4, 6): 1.0, (7, 9): 1.0, (6, 8): 1.0, (3, 9): 1.0, (8, 9): 1.0, (5, 10): 1.0, (0, 11): 1.0}
me_plane_003.attributes.new('crease_edge', 'FLOAT', 'EDGE').data.foreach_set('value', [_k.get((min(e.vertices), max(e.vertices)), 0.0) for e in me_plane_003.edges])
me_plane_003.use_remesh_preserve_volume = False
me_plane_003.use_remesh_preserve_attributes = False
me_plane_003.use_mirror_vertex_groups = False
me_plane_003.update()
me_plane_002 = bpy.data.meshes.new('Plane.002')
me_plane_002.from_pydata([(0.01092, -3.471, -0.716), (5.159, -4.104, -1.011), (0.01092, 3.123, -3.154), (5.664, 1.605, -3.28), (0.01092, -0.5055, -1.601), (5.625, -0.5055, -2.386), (4.27, -3.919, -0.8911), (4.392, 2.371, -3.265), (4.295, -0.5055, -2.141), (2.201, 2.99, -3.297), (2.153, -0.5055, -1.917), (2.129, -3.548, -0.7947), (5.688, 0.4619, -2.833), (0.01092, 1.309, -2.378), (4.344, 0.9327, -2.703), (2.177, 1.242, -2.607), (5.755, 1.033, -3.056), (4.368, 1.652, -2.984), (2.189, 2.116, -2.952), (0.01092, 2.216, -2.766)], [], [(17, 16, 3, 7), (6, 1, 5, 8), (11, 6, 8, 10), (18, 17, 7, 9), (19, 18, 9, 2), (0, 11, 10, 4), (4, 10, 15, 13), (10, 8, 14, 15), (8, 5, 12, 14), (13, 15, 18, 19), (15, 14, 17, 18), (14, 12, 16, 17)])
_k = {(0, 4): 1.0, (1, 6): 1.0, (3, 16): 1.0, (2, 9): 1.0, (4, 13): 1.0, (1, 5): 1.0, (6, 11): 1.0, (3, 7): 1.0, (7, 9): 1.0, (0, 11): 1.0, (5, 12): 1.0, (13, 19): 1.0, (12, 16): 1.0, (2, 19): 1.0}
me_plane_002.attributes.new('crease_edge', 'FLOAT', 'EDGE').data.foreach_set('value', [_k.get((min(e.vertices), max(e.vertices)), 0.0) for e in me_plane_002.edges])
me_plane_002.use_remesh_preserve_volume = False
me_plane_002.use_remesh_preserve_attributes = False
me_plane_002.use_mirror_vertex_groups = False
me_plane_002.update()
me_plane_001 = bpy.data.meshes.new('Plane.001')
me_plane_001.from_pydata([(14.98, -6.665, -4.291), (18.2, -3.996, -3.659), (22.67, 24.19, 2.646), (23.73, 21.42, 0.7724), (17.33, -1.6, -1.909), (20.64, -1.319, -3.253), (22.42, 3.972, -1.897), (19.11, 3.972, -0.5534), (23.12, 10.26, -0.6776), (20.65, 10.26, 0.6889), (23.73, 17.4, 0.2103), (21.87, 17.4, 1.818), (18.22, 1.186, -1.193), (21.97, 1.186, -2.738), (16.59, -5.623, -3.975), (23.2, 22.81, 1.709), (18.98, -1.459, -2.581), (20.76, 3.972, -1.225), (21.89, 10.26, 0.005652), (22.8, 17.4, 1.014), (20.09, 1.186, -1.965), (15.61, -5.308, -3.653), (18.85, -3.278, -3.55), (17.23, -4.508, -3.602), (23.73, 20.81, 0.686), (22.54, 23.14, 2.519), (23.14, 21.98, 1.603)], [], [(26, 24, 3, 15), (23, 22, 5, 16), (20, 13, 6, 17), (17, 6, 8, 18), (18, 8, 10, 19), (16, 5, 13, 20), (4, 16, 20, 12), (9, 18, 19, 11), (7, 17, 18, 9), (12, 20, 17, 7), (21, 23, 16, 4), (25, 26, 15, 2), (0, 14, 23, 21), (14, 1, 22, 23), (11, 19, 26, 25), (19, 10, 24, 26)])
_k = {(0, 21): 1.0, (1, 14): 1.0, (3, 24): 1.0, (2, 15): 1.0, (4, 12): 1.0, (5, 22): 1.0, (6, 13): 1.0, (7, 9): 1.0, (6, 8): 1.0, (9, 11): 1.0, (8, 10): 1.0, (11, 25): 1.0, (7, 12): 1.0, (5, 13): 1.0, (0, 14): 1.0, (3, 15): 1.0, (4, 21): 1.0, (1, 22): 1.0, (10, 24): 1.0, (2, 25): 1.0}
me_plane_001.attributes.new('crease_edge', 'FLOAT', 'EDGE').data.foreach_set('value', [_k.get((min(e.vertices), max(e.vertices)), 0.0) for e in me_plane_001.edges])
me_plane_001.use_remesh_preserve_volume = False
me_plane_001.use_remesh_preserve_attributes = False
me_plane_001.use_mirror_vertex_groups = False
me_plane_001.update()
me_plane = bpy.data.meshes.new('Plane')
me_plane.from_pydata([(0.0, -1.643, -0.2725), (3.685, -1.643, -0.7368), (0.0, 4.098, -0.7578), (3.786, 3.62, -1.144), (0.0, 1.239, -0.3076), (3.677, 1.239, -0.7793), (2.74, -1.643, -0.4721), (2.805, 3.844, -0.8852), (2.723, 1.239, -0.5212), (1.403, 4.048, -0.7929), (1.361, 1.239, -0.3915), (1.37, -1.643, -0.3515), (0.0, -6.232, -0.9637), (4.027, -5.872, -1.408), (2.74, -6.073, -1.059), (1.37, -6.197, -0.9953), (0.0, -3.97, -0.447), (1.37, -3.97, -0.568), (2.74, -3.97, -0.6662), (3.766, -3.97, -0.9192), (0.0, -5.134, -0.6597), (1.37, -5.134, -0.8051), (2.74, -5.036, -0.8876), (3.861, -4.934, -1.102), (3.428, -1.643, -0.6233), (3.476, 3.671, -0.984), (3.402, 1.239, -0.6546), (3.51, -5.953, -1.253), (3.462, -3.97, -0.7949), (3.505, -4.942, -0.9926)], [], [(26, 5, 3, 25), (24, 1, 5, 26), (11, 6, 8, 10), (10, 8, 7, 9), (4, 10, 9, 2), (0, 11, 10, 4), (21, 20, 12, 15), (22, 21, 15, 14), (29, 22, 14, 27), (24, 6, 18, 28), (6, 11, 17, 18), (11, 0, 16, 17), (28, 18, 22, 29), (18, 17, 21, 22), (17, 16, 20, 21), (19, 28, 29, 23), (1, 24, 28, 19), (23, 29, 27, 13), (6, 24, 26, 8), (8, 26, 25, 7)])
_k = {(0, 4): 1.0, (3, 5): 1.0, (2, 9): 1.0, (2, 4): 1.0, (1, 5): 1.0, (7, 25): 1.0, (7, 9): 1.0, (13, 27): 1.0, (14, 15): 1.0, (12, 15): 1.0, (12, 20): 1.0, (1, 19): 1.0, (0, 16): 1.0, (19, 23): 1.0, (16, 20): 1.0, (13, 23): 1.0, (3, 25): 1.0, (14, 27): 1.0}
me_plane.attributes.new('crease_edge', 'FLOAT', 'EDGE').data.foreach_set('value', [_k.get((min(e.vertices), max(e.vertices)), 0.0) for e in me_plane.edges])
me_plane.use_remesh_preserve_volume = False
me_plane.use_remesh_preserve_attributes = False
me_plane.use_mirror_vertex_groups = False
me_plane.update()
me_plane_005 = bpy.data.meshes.new('Plane.005')
me_plane_005.from_pydata([(0.001969, -3.306, -2.654), (2.868, -2.833, -2.632), (0.001969, 2.37, -1.079), (4.432, 3.261, -1.252), (2.198, -3.052, -2.621), (2.198, 2.537, -1.155), (0.001969, -0.378, -1.536), (3.94, 0.1272, -1.709), (2.198, -0.2646, -1.587), (0.001969, -1.752, -1.884), (3.535, -1.334, -2.031), (2.198, -1.602, -1.927), (0.001969, -2.439, -2.113), (3.264, -2.065, -2.259), (2.198, -2.271, -2.118), (0.001969, -2.782, -2.262), (3.093, -2.43, -2.422), (2.198, -2.606, -2.267), (2.512, -2.954, -2.617), (3.296, 2.857, -1.181), (3.069, -0.06873, -1.583), (2.853, -1.468, -1.931), (2.693, -2.168, -2.139), (2.6, -2.518, -2.28), (2.669, -2.905, -2.616), (3.845, 3.126, -1.175), (3.505, 0.02923, -1.621), (3.18, -1.401, -1.953), (2.94, -2.117, -2.173), (2.801, -2.474, -2.321), (1.1, 2.388, -1.115), (1.1, -3.209, -2.629), (1.1, -0.3213, -1.559), (1.1, -1.677, -1.903), (1.1, -2.355, -2.113), (1.1, -2.694, -2.262), (2.748, -2.884, -2.63), (4.135, 3.368, -1.178), (3.723, 0.0782, -1.642), (3.344, -1.368, -1.968), (3.064, -2.091, -2.193), (2.902, -2.452, -2.341), (4.233, 1.714, -1.444), (2.198, 1.166, -1.332), (0.001969, 0.9958, -1.275), (3.183, 1.418, -1.356), (3.675, 1.607, -1.397), (1.1, 1.081, -1.305), (3.921, 1.669, -1.415), (0.001969, -3.226, -2.577), (2.913, -2.777, -2.591), (2.198, -2.988, -2.551), (2.53, -2.891, -2.551), (2.695, -2.844, -2.558), (1.1, -3.131, -2.557), (2.778, -2.822, -2.573), (4.405, 3.14, -1.278), (2.198, 2.44, -1.18), (3.28, 2.751, -1.205), (3.822, 3.009, -1.206), (1.1, 2.299, -1.141), (4.128, 3.271, -1.211), (0.001969, 2.272, -1.106)], [], [(61, 56, 3, 37), (60, 57, 5, 30), (33, 11, 8, 32), (39, 10, 7, 38), (40, 13, 10, 39), (34, 14, 11, 33), (35, 17, 14, 34), (41, 16, 13, 40), (55, 50, 16, 41), (54, 51, 17, 35), (51, 52, 23, 17), (17, 23, 22, 14), (14, 22, 21, 11), (11, 21, 20, 8), (57, 58, 19, 5), (52, 53, 29, 23), (23, 29, 28, 22), (22, 28, 27, 21), (21, 27, 26, 20), (58, 59, 25, 19), (49, 54, 35, 15), (15, 35, 34, 12), (12, 34, 33, 9), (9, 33, 32, 6), (62, 60, 30, 2), (53, 55, 41, 29), (29, 41, 40, 28), (28, 40, 39, 27), (27, 39, 38, 26), (59, 61, 37, 25), (26, 38, 48, 46), (6, 32, 47, 44), (20, 26, 46, 45), (8, 20, 45, 43), (32, 8, 43, 47), (38, 7, 42, 48), (24, 36, 55, 53), (0, 31, 54, 49), (18, 24, 53, 52), (4, 18, 52, 51), (31, 4, 51, 54), (36, 1, 50, 55), (46, 48, 61, 59), (44, 47, 60, 62), (45, 46, 59, 58), (43, 45, 58, 57), (47, 43, 57, 60), (48, 42, 56, 61)])
_k = {(0, 49): 1.0, (1, 36): 1.0, (3, 56): 1.0, (2, 30): 1.0, (4, 31): 1.0, (5, 19): 1.0, (6, 44): 1.0, (7, 10): 1.0, (6, 9): 1.0, (10, 13): 1.0, (9, 12): 1.0, (13, 16): 1.0, (12, 15): 1.0, (16, 50): 1.0, (4, 18): 1.0, (19, 25): 1.0, (18, 24): 1.0, (25, 37): 1.0, (5, 30): 1.0, (0, 31): 1.0, (24, 36): 1.0, (3, 37): 1.0, (7, 42): 1.0, (44, 62): 1.0, (15, 49): 1.0, (1, 50): 1.0, (42, 56): 1.0, (2, 62): 1.0, (59, 61): 1.0, (60, 62): 1.0, (58, 59): 1.0, (57, 58): 1.0, (57, 60): 1.0, (56, 61): 1.0}
me_plane_005.attributes.new('crease_edge', 'FLOAT', 'EDGE').data.foreach_set('value', [_k.get((min(e.vertices), max(e.vertices)), 0.0) for e in me_plane_005.edges])
me_plane_005.use_remesh_preserve_volume = False
me_plane_005.use_remesh_preserve_attributes = False
me_plane_005.use_mirror_vertex_groups = False
me_plane_005.update()

# ---- objects
ob_plane_010 = bpy.data.objects.new('Plane.010', me_plane_018)
ob_plane_009 = bpy.data.objects.new('Plane.009', me_plane_017)
ob_plane_003 = bpy.data.objects.new('Plane.003', me_plane_016)
ob_plane_008 = bpy.data.objects.new('Plane.008', me_plane_015)
ob_plane_007 = bpy.data.objects.new('Plane.007', me_plane_013)
ob_plane_006 = bpy.data.objects.new('Plane.006', me_plane_012)
ob_plane_005 = bpy.data.objects.new('Plane.005', me_plane_011)
ob_plane_004 = bpy.data.objects.new('Plane.004', me_plane_010)
ob_doordriver = bpy.data.objects.new('DoorDriver', me_plane_007)
ob_plane_001 = bpy.data.objects.new('Plane.001', me_plane_004)
ob_backdoor2 = bpy.data.objects.new('Backdoor2', me_plane_006)
ob_backdoor = bpy.data.objects.new('Backdoor', me_plane_003)
ob_glass_back = bpy.data.objects.new('Glass back', me_plane_002)
ob_plane_002 = bpy.data.objects.new('Plane.002', me_plane_001)
ob_roof = bpy.data.objects.new('Roof', me_plane)
ob_plane = bpy.data.objects.new('Plane', me_plane_005)
ob_lamp = bpy.data.objects.new('Lamp', light_lamp)
ob_camera = bpy.data.objects.new('Camera', cam_camera)

# ---- transforms, parenting, visibility, modifiers, constraints
ob_plane_010.location = (0.001425, 1.605, 2.742)
ob_plane_010.rotation_euler = (-1.344e-07, 1.571, 0.0)
ob_plane_010.scale = (0.4763, 0.4763, 0.4763)
ob_plane_010.lineart.crease_threshold = 0.0
_m = ob_plane_010.modifiers.new('Mirror', 'MIRROR')
_m.use_axis = (False, False, True)
_m = ob_plane_010.modifiers.new('Subsurf', 'SUBSURF')
_m.uv_smooth = 'PRESERVE_CORNERS'
_m.quality = 2
_m.levels = 4
_m.show_only_control_edges = False
ob_plane_009.location = (0.001979, 0.6931, 2.723)
ob_plane_009.rotation_euler = (-2.581e-05, 1.576, -2.568e-05)
ob_plane_009.scale = (-0.1965, -0.1965, -0.1965)
ob_plane_009.lineart.crease_threshold = 0.0
_m = ob_plane_009.modifiers.new('Mirror', 'MIRROR')
_m.use_axis = (False, False, True)
_m = ob_plane_009.modifiers.new('Subsurf', 'SUBSURF')
_m.uv_smooth = 'PRESERVE_CORNERS'
_m.quality = 2
_m.levels = 4
_m.show_only_control_edges = False
ob_plane_003.location = (0.004747, 0.06655, 2.612)
ob_plane_003.rotation_euler = (-1.344e-07, 1.571, 0.0)
ob_plane_003.lineart.crease_threshold = 0.0
_m = ob_plane_003.modifiers.new('Mirror', 'MIRROR')
_m.use_axis = (False, False, True)
_m = ob_plane_003.modifiers.new('Subsurf', 'SUBSURF')
_m.uv_smooth = 'PRESERVE_CORNERS'
_m.quality = 2
_m.levels = 4
_m.show_only_control_edges = False
ob_plane_008.location = (-0.001112, -3.003, 1.921)
ob_plane_008.rotation_euler = (0.0004078, -1.57, -0.000408)
ob_plane_008.scale = (0.1959, 0.1959, 0.1959)
ob_plane_008.lineart.crease_threshold = 0.0
_m = ob_plane_008.modifiers.new('Mirror', 'MIRROR')
_m.use_axis = (False, False, True)
_m = ob_plane_008.modifiers.new('Subsurf', 'SUBSURF')
_m.uv_smooth = 'PRESERVE_CORNERS'
_m.quality = 2
_m.levels = 4
_m.show_only_control_edges = False
ob_plane_007.location = (0.0002151, -4.102, 1.48)
ob_plane_007.rotation_euler = (-1.571, -2.22e-16, 2.22e-16)
ob_plane_007.scale = (0.1333, 0.1333, 0.1333)
ob_plane_007.lineart.crease_threshold = 0.0
_m = ob_plane_007.modifiers.new('Mirror', 'MIRROR')
_m = ob_plane_007.modifiers.new('Subsurf', 'SUBSURF')
_m.uv_smooth = 'PRESERVE_CORNERS'
_m.quality = 2
_m.levels = 4
_m.show_only_control_edges = False
ob_plane_006.location = (-0.0002322, 3.774, 1.381)
ob_plane_006.rotation_euler = (-1.571, -2.22e-16, 2.22e-16)
ob_plane_006.scale = (0.07675, 0.07675, 0.07675)
ob_plane_006.lineart.crease_threshold = 0.0
_m = ob_plane_006.modifiers.new('Mirror', 'MIRROR')
ob_plane_005.location = (-0.001844, 4.939, 1.583)
ob_plane_005.rotation_euler = (-1.571, -2.22e-16, 2.22e-16)
ob_plane_005.scale = (0.2013, 0.2013, 0.2013)
ob_plane_005.lineart.crease_threshold = 0.0
_m = ob_plane_005.modifiers.new('Mirror', 'MIRROR')
_m.use_clip = True
ob_plane_004.location = (0.007045, 1.638, 1.839)
ob_plane_004.rotation_euler = (-1.344e-07, 1.571, 0.0)
ob_plane_004.scale = (1.153, 1.153, 1.153)
ob_plane_004.lineart.crease_threshold = 0.0
_m = ob_plane_004.modifiers.new('Mirror', 'MIRROR')
_m.use_axis = (False, False, True)
_m = ob_plane_004.modifiers.new('Subsurf', 'SUBSURF')
_m.uv_smooth = 'PRESERVE_CORNERS'
_m.quality = 2
_m.levels = 4
_m.show_only_control_edges = False
ob_doordriver.location = (0.00117, -0.5957, 1.973)
ob_doordriver.rotation_euler = (-1.344e-07, -1.571, 0.0)
ob_doordriver.scale = (-0.1972, -0.1972, -0.1972)
ob_doordriver.lineart.crease_threshold = 0.0
_m = ob_doordriver.modifiers.new('Mirror', 'MIRROR')
_m.use_axis = (False, False, True)
_m = ob_doordriver.modifiers.new('Subsurf', 'SUBSURF')
_m.uv_smooth = 'PRESERVE_CORNERS'
_m.quality = 2
_m.levels = 4
_m.show_only_control_edges = False
ob_plane_001.location = (-0.004446, 1.613, 2.621)
ob_plane_001.rotation_euler = (-1.788e-07, -1.571, 0.0)
ob_plane_001.scale = (-0.09684, -0.09684, -0.09684)
ob_plane_001.lineart.crease_threshold = 0.0
_m = ob_plane_001.modifiers.new('Mirror', 'MIRROR')
_m.use_axis = (False, False, True)
_m = ob_plane_001.modifiers.new('Subsurf', 'SUBSURF')
_m.uv_smooth = 'PRESERVE_CORNERS'
_m.quality = 2
_m.levels = 4
_m.show_only_control_edges = False
ob_backdoor2.location = (0.001827, 4.923, 2.339)
ob_backdoor2.rotation_euler = (-1.571, -2.22e-16, 2.22e-16)
ob_backdoor2.scale = (-0.6418, -0.6418, -0.6418)
ob_backdoor2.hide_select = True
ob_backdoor2.lineart.crease_threshold = 0.0
_m = ob_backdoor2.modifiers.new('Mirror', 'MIRROR')
_m.use_clip = True
ob_backdoor.location = (0.004832, 3.183, 2.672)
ob_backdoor.scale = (0.2236, 0.2236, 0.2236)
ob_backdoor.lineart.crease_threshold = 0.0
_m = ob_backdoor.modifiers.new('Mirror', 'MIRROR')
_m.use_clip = True
_m = ob_backdoor.modifiers.new('Subsurf', 'SUBSURF')
_m.uv_smooth = 'PRESERVE_CORNERS'
_m.quality = 2
_m.levels = 4
_m.show_only_control_edges = False
ob_glass_back.location = (-0.00424, 3.259, 3.373)
ob_glass_back.scale = (0.222, 0.222, 0.222)
ob_glass_back.hide_render = True
ob_glass_back.lineart.crease_threshold = 0.0
_m = ob_glass_back.modifiers.new('Mirror', 'MIRROR')
_m.use_clip = True
_m = ob_glass_back.modifiers.new('Subsurf', 'SUBSURF')
_m.uv_smooth = 'PRESERVE_CORNERS'
_m.quality = 2
_m.levels = 4
_m.show_only_control_edges = False
ob_plane_002.location = (0.001187, -3.659, 2.183)
ob_plane_002.scale = (0.06654, 0.06654, 0.06654)
ob_plane_002.lineart.crease_threshold = 0.0
_m = ob_plane_002.modifiers.new('Mirror', 'MIRROR')
_m = ob_plane_002.modifiers.new('Subsurf', 'SUBSURF')
_m.uv_smooth = 'PRESERVE_CORNERS'
_m.quality = 2
_m.levels = 4
_m.show_only_control_edges = False
ob_roof.location = (-4.044e-05, 1.221, 3.504)
ob_roof.scale = (0.3087, 0.3087, 0.3087)
ob_roof.lineart.crease_threshold = 0.0
_m = ob_roof.modifiers.new('Mirror', 'MIRROR')
_m.use_clip = True
_m = ob_roof.modifiers.new('Subsurf', 'SUBSURF')
_m.uv_smooth = 'PRESERVE_CORNERS'
_m.quality = 2
_m.levels = 4
_m.show_only_control_edges = False
ob_plane.location = (0.002383, -3.145, 2.796)
ob_plane.scale = (0.3399, 0.3399, 0.3399)
ob_plane.lineart.crease_threshold = 0.0
_m = ob_plane.modifiers.new('Mirror', 'MIRROR')
_m.use_clip = True
_m = ob_plane.modifiers.new('Subsurf', 'SUBSURF')
_m.uv_smooth = 'PRESERVE_CORNERS'
_m.quality = 2
_m.levels = 4
_m.show_only_control_edges = False
ob_lamp.location = (4.076, 1.005, 5.904)
ob_lamp.rotation_euler = (0.6503, 0.05522, 1.866)
ob_lamp.lock_rotations_4d = False
ob_lamp.empty_display_type = 'ARROWS'
ob_lamp.color = (0.0, 0.0, 0.0, 0.0)
ob_lamp.hide_select = True
ob_lamp.lineart.crease_threshold = 0.0
ob_camera.location = (7.481, -6.508, 5.344)
ob_camera.rotation_euler = (1.109, 0.01082, 0.8149)
ob_camera.lock_rotations_4d = False
ob_camera.empty_display_type = 'ARROWS'
ob_camera.color = (0.0, 0.0, 0.0, 0.0)
ob_camera.hide_select = True
ob_camera.display_type = 'WIRE'
ob_camera.lineart.crease_threshold = 0.0

# ---- collection membership
col_collection_1.objects.link(ob_plane_010)
col_collection_1.objects.link(ob_plane_009)
col_collection_1.objects.link(ob_plane_003)
col_collection_1.objects.link(ob_plane_008)
col_collection_1.objects.link(ob_plane_007)
col_collection_1.objects.link(ob_plane_006)
col_collection_1.objects.link(ob_plane_005)
col_collection_1.objects.link(ob_plane_004)
col_collection_1.objects.link(ob_doordriver)
col_collection_1.objects.link(ob_plane_001)
col_collection_1.objects.link(ob_backdoor2)
col_collection_1.objects.link(ob_backdoor)
col_collection_1.objects.link(ob_glass_back)
col_collection_1.objects.link(ob_plane_002)
col_collection_1.objects.link(ob_roof)
col_collection_1.objects.link(ob_plane)
col_collection_1.objects.link(ob_lamp)
col_collection_1.objects.link(ob_camera)

# ---- scene / render settings (as saved in the file)
scene.camera = ob_plane_001
scene.frame_start = 1; scene.frame_end = 250; scene.frame_set(1)
scene.render.engine = 'BLENDER_EEVEE_NEXT'
scene.render.resolution_percentage = 50
scene.render.dither_intensity = 0.0
scene.cycles.use_denoising = False
scene.cycles.samples = 128
scene.cycles.sampling_pattern = 'TABULATED_SOBOL'
scene.cycles.light_sampling_threshold = 0.0
scene.cycles.use_adaptive_sampling = False
scene.cycles.use_light_tree = False
scene.cycles.blur_glossy = 0.0
scene.cycles.sample_clamp_indirect = 0.0
scene.view_settings.view_transform = 'Standard'
bpy.context.view_layer.update()

# ---- added for rendering (the .blend has no active camera): camera
cam_auto = bpy.data.cameras.new('AutoCamera')
cam_auto.lens = 50.0
cam_auto.sensor_width = 36.0
cam_auto.clip_end = 1000.0
ob_auto_camera = bpy.data.objects.new('AutoCamera', cam_auto)
scene.collection.objects.link(ob_auto_camera)
ob_auto_camera.location = (9.67962, -11.3715, 9.85163)
ob_auto_camera.rotation_euler = (1.09748, -7.21219e-08, 0.694738)
scene.camera = ob_auto_camera
bpy.context.view_layer.update()
